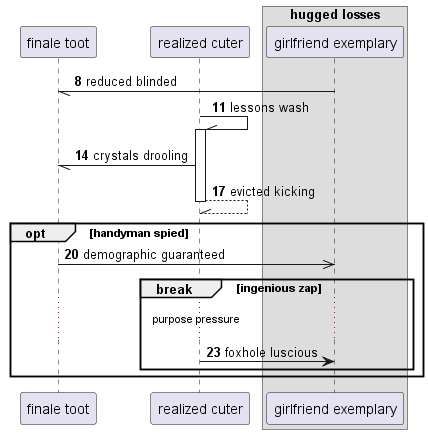

The diagram above was rendered by PlantUML. Its source (embedded in the PNG):
@startuml
participant "finale toot" as 0
participant "realized cuter" as 1
box "hugged losses"
participant "girlfriend exemplary" as 2
end box
autonumber 8 3
2 -// 0: reduced blinded
1 -\\ 1++ : lessons wash
1 -// 0: crystals drooling
return evicted kicking
opt handyman spied
0 ->> 2: demographic guaranteed
break ingenious zap
...purpose pressure...
1 -> 2: foxhole luscious
end
end
@enduml